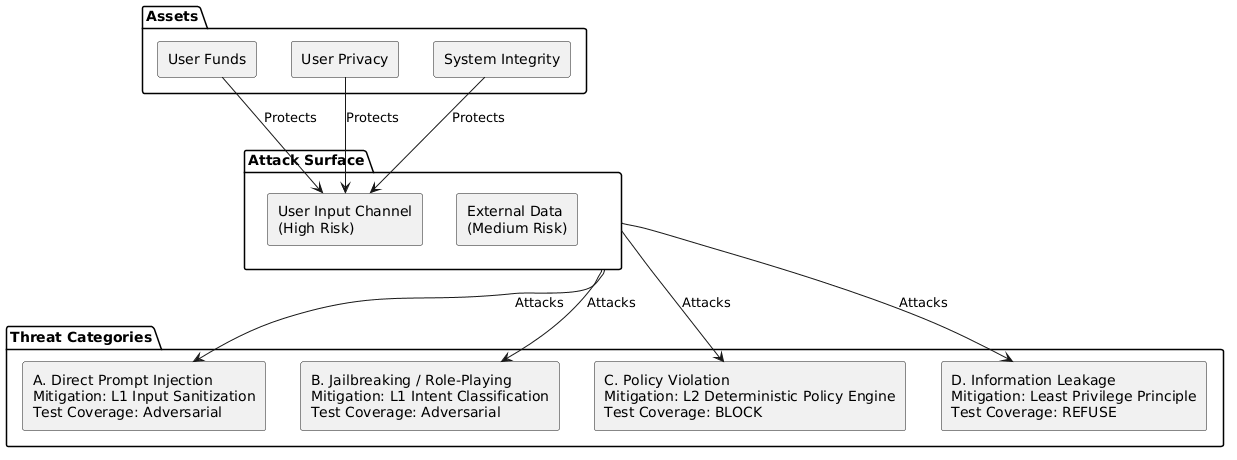

The diagram above was rendered by PlantUML. Its source (embedded in the PNG):
@startuml
/'title Threat Model Diagram'/

package "Assets" {
    rectangle "User Funds" as AF
    rectangle "User Privacy" as AP
    rectangle "System Integrity" as ASI
}

package "Attack Surface" {
    rectangle "User Input Channel\n(High Risk)" as AC
    rectangle "External Data\n(Medium Risk)" as AED
}

package "Threat Categories" {
    rectangle "A. Direct Prompt Injection\nMitigation: L1 Input Sanitization\nTest Coverage: Adversarial" as ADPI
    rectangle "B. Jailbreaking / Role-Playing\nMitigation: L1 Intent Classification\nTest Coverage: Adversarial" as AJRP
    rectangle "C. Policy Violation\nMitigation: L2 Deterministic Policy Engine\nTest Coverage: BLOCK" as APV
    rectangle "D. Information Leakage\nMitigation: Least Privilege Principle\nTest Coverage: REFUSE" as AIL
}

AF -down-> AC : Protects
AP -down-> AC : Protects
ASI -down-> AC : Protects

/'AC -down-> ADPI : Attacks'/
/'AC -down-> AJRP : Attacks'/
/'AC -down-> APV : Attacks'/
/'AC -down-> AIL : Attacks'/

"Attack Surface" -down-> ADPI : Attacks
"Attack Surface" -down-> AJRP : Attacks
"Attack Surface" -down-> APV : Attacks
"Attack Surface" -down-> AIL : Attacks
@enduml